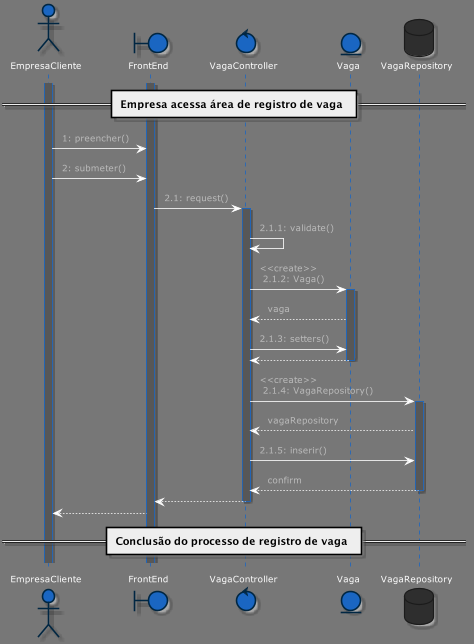

The diagram above was rendered by PlantUML. Its source (embedded in the PNG):
@startuml




skinparam backgroundColor 777
skinparam stereotypeCBackgroundColor 1a66c2









skinparam backgroundColor 777







skinparam circledCharacter {
  radius 8
  fontSize 11
  fontName Verdana
}

skinparam class {
    backgroundColor 2e2e2e
  borderColor 1b1b1b
    fontColor fff
  fontName Verdana
  fontSize 11
  stereotypeFontColor aaa
  stereotypeFontSize 11
    arrowColor fff
  arrowFontName Verdana
  arrowFontColor bbb
  arrowFontSize 11

  attributeFontColor aaa
  attributeFontSize 11
  attributeIconSize 11
}


skinparam actor {
    backgroundColor 1a66c2
  borderColor 002642
    fontColor fff
  fontName Verdana
  fontSize 11
  stereotypeFontColor aaa
  stereotypeFontSize 11
}

skinparam participant {
    backgroundColor 2e2e2e
  borderColor 1b1b1b
    fontColor fff
  fontName Verdana
  fontSize 11
  stereotypeFontColor aaa
  stereotypeFontSize 11
}

skinparam collections {
    backgroundColor 2e2e2e
  borderColor 1b1b1b
    fontColor fff
  fontName Verdana
  fontSize 11
  stereotypeFontColor aaa
  stereotypeFontSize 11
}

skinparam SequenceBox{
    backgroundColor 575757
  borderColor 767676
    fontColor fff
  fontName Verdana
  fontSize 11
  stereotypeFontColor aaa
  stereotypeFontSize 11
}


skinparam interface {
    backgroundColor 1a66c2
  borderColor 002642
    fontColor fff
  fontName Verdana
  fontSize 11
  stereotypeFontColor aaa
  stereotypeFontSize 11
}

skinparam component {
    backgroundColor 2e2e2e
  borderColor 1b1b1b
    fontColor fff
  fontName Verdana
  fontSize 11
  stereotypeFontColor aaa
  stereotypeFontSize 11
}

skinparam node {
    backgroundColor 2e2e2e
  borderColor 1b1b1b
    fontColor fff
  fontName Verdana
  fontSize 11
  stereotypeFontColor aaa
  stereotypeFontSize 11
}

skinparam database {
    backgroundColor 2e2e2e
  borderColor 1b1b1b
    fontColor fff
  fontName Verdana
  fontSize 11
  stereotypeFontColor aaa
  stereotypeFontSize 11
}

skinparam queue {
    backgroundColor 2e2e2e
  borderColor 1b1b1b
    fontColor fff
  fontName Verdana
  fontSize 11
  stereotypeFontColor aaa
  stereotypeFontSize 11
}


skinparam usecase {
    backgroundColor 2e2e2e
  borderColor 1b1b1b
    fontColor fff
  fontName Verdana
  fontSize 11
  stereotypeFontColor aaa
  stereotypeFontSize 11
    arrowColor fff
  arrowFontName Verdana
  arrowFontColor bbb
  arrowFontSize 11
}

skinparam activity {
    backgroundColor 2e2e2e
  borderColor 1b1b1b
    fontColor fff
  fontName Verdana
  fontSize 11
  stereotypeFontColor aaa
  stereotypeFontSize 11
    arrowColor fff
  arrowFontName Verdana
  arrowFontColor bbb
  arrowFontSize 11
}

skinparam sequence {
    fontColor fff
  fontName Verdana
  fontSize 11
  stereotypeFontColor aaa
  stereotypeFontSize 11
    arrowColor fff
  arrowFontName Verdana
  arrowFontColor bbb
  arrowFontSize 11

  lifeLineBorderColor 1a66c2
  lifeLineBackgroundColor 575757
}

skinparam boundary {
    backgroundColor 1a66c2
  borderColor 002642
    fontColor fff
  fontName Verdana
  fontSize 11
  stereotypeFontColor aaa
  stereotypeFontSize 11
}

skinparam control {
    backgroundColor 1a66c2
  borderColor 002642
    fontColor fff
  fontName Verdana
  fontSize 11
  stereotypeFontColor aaa
  stereotypeFontSize 11
}

skinparam entity {
    backgroundColor 1a66c2
  borderColor 002642
    fontColor fff
  fontName Verdana
  fontSize 11
  stereotypeFontColor aaa
  stereotypeFontSize 11
}


skinparam state {
    backgroundColor 2e2e2e
  borderColor 1b1b1b
    fontColor fff
  fontName Verdana
  fontSize 11
  stereotypeFontColor aaa
  stereotypeFontSize 11
    arrowColor fff
  arrowFontName Verdana
  arrowFontColor bbb
  arrowFontSize 11
  startColor 1a66c2
  endColor 002642
}


skinparam object {
    backgroundColor 2e2e2e
  borderColor 1b1b1b
    fontColor fff
  fontName Verdana
  fontSize 11
  stereotypeFontColor aaa
  stereotypeFontSize 11
    arrowColor fff
  arrowFontName Verdana
  arrowFontColor bbb
  arrowFontSize 11
}


skinparam note {
    backgroundColor 1a66c2
  borderColor 002642
    fontColor fff
  fontName Verdana
  fontSize 11
  stereotypeFontColor aaa
  stereotypeFontSize 11
}

skinparam cloud {
    backgroundColor 2e2e2e
  borderColor 1b1b1b
    fontColor fff
  fontName Verdana
  fontSize 11
  stereotypeFontColor aaa
  stereotypeFontSize 11
    arrowColor fff
  arrowFontName Verdana
  arrowFontColor bbb
  arrowFontSize 11
}

skinparam rectangle {
    backgroundColor 2e2e2e
  borderColor 1b1b1b
    fontColor fff
  fontName Verdana
  fontSize 11
  stereotypeFontColor aaa
  stereotypeFontSize 11
}

skinparam storage {
    backgroundColor 2e2e2e
  borderColor 1b1b1b
    fontColor fff
  fontName Verdana
  fontSize 11
  stereotypeFontColor aaa
  stereotypeFontSize 11
}


skinparam titleBorderRoundCorner 15
skinparam titleFontSize 25
skinparam titleBorderThickness 2
skinparam titleBorderColor black
skinparam titleBackgroundColor white
skinparam padding 5
skinparam nodesep 80
skinparam ranksep 75
skinparam padding 5

actor EmpresaCliente
boundary FrontEnd
control VagaController
entity Vaga
database VagaRepository

== Empresa acessa área de registro de vaga ==

activate EmpresaCliente
activate FrontEnd

EmpresaCliente -> FrontEnd : 1: preencher()
EmpresaCliente -> FrontEnd : 2: submeter()
FrontEnd -> VagaController : 2.1: request()

activate VagaController

VagaController -> VagaController : 2.1.1: validate()
VagaController -> Vaga : <<create>> \n 2.1.2: Vaga()

activate Vaga

Vaga --> VagaController : vaga
VagaController -> Vaga : 2.1.3: setters()
Vaga --> VagaController

deactivate Vaga

VagaController -> VagaRepository : <<create>> \n 2.1.4: VagaRepository()

activate VagaRepository

VagaRepository --> VagaController : vagaRepository
VagaController -> VagaRepository : 2.1.5: inserir()
VagaRepository --> VagaController : confirm

deactivate VagaRepository

VagaController --> FrontEnd

deactivate VagaController

FrontEnd --> EmpresaCliente

== Conclusão do processo de registro de vaga ==

@enduml